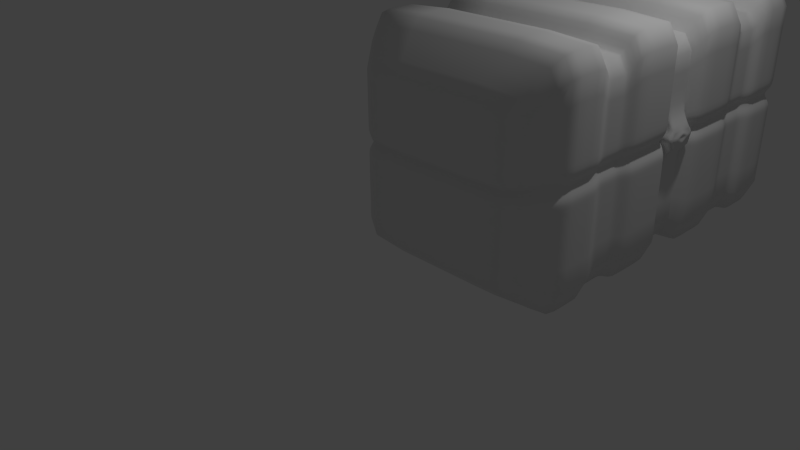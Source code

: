 # Source: prop_Chest.blend  (saved by Blender 2.68.0; exported with 4.5.12 LTS)
import bpy
from mathutils import Matrix  # noqa: F401  (used for matrix-valued properties, if any)

bpy.ops.wm.read_factory_settings(use_empty=True)
scene = bpy.context.scene
scene.name = 'Scene'

# ---- collections
col_collection_1 = bpy.data.collections.new('Collection 1'); scene.collection.children.link(col_collection_1)

# ---- materials (node trees are filled in below, after node groups)
mat_material = bpy.data.materials.new('Material')
mat_material.alpha_threshold = 0.0
mat_material.use_transparent_shadow = False
mat_material.roughness = 0.5
mat_material.line_color = (0.0, 0.0, 0.0, 1.0)

# ---- material node trees

# ---- world
world_world = bpy.data.worlds.new('World'); scene.world = world_world
world_world.color = (0.05088, 0.05088, 0.05088)
world_world.use_sun_shadow = False
world_world.sun_shadow_jitter_overblur = 0.0
world_world.cycles.sampling_method = 'MANUAL'
world_world.cycles.sample_map_resolution = 256

# ---- cameras
cam_camera = bpy.data.cameras.new('Camera')
cam_camera.clip_end = 100.0
cam_camera.lens = 35.0
cam_camera.sensor_width = 32.0
cam_camera.sensor_height = 18.0
cam_camera.ortho_scale = 7.314
cam_camera.dof.focus_distance = 0.0
cam_camera.dof.aperture_fstop = 128.0

# ---- lights
light_lamp = bpy.data.lights.new('Lamp', 'POINT')
light_lamp.transmission_factor = 0.0
light_lamp.cutoff_distance = 30.0
light_lamp.energy = 100.0
light_lamp.shadow_buffer_clip_start = 1.001
light_lamp.shadow_soft_size = 0.1
light_lamp.shadow_maximum_resolution = 0.006
light_lamp.use_absolute_resolution = True
light_lamp.cycles.use_multiple_importance_sampling = False

# ---- meshes
me_cube_003 = bpy.data.meshes.new('Cube.003')
me_cube_003.from_pydata([(-1.263, 0.8653, -1.234), (1.234, 0.8653, -1.234), (-1.263, 0.8653, 1.378), (1.234, 0.8653, 1.378), (-1.142, 0.0, 1.142), (-1.142, 0.0, -1.119), (1.119, 0.0, 1.142), (1.119, 0.0, -1.119), (-1.234, 1.466, -1.234), (1.234, 1.466, -1.234), (-1.234, 1.466, 1.378), (1.234, 1.466, 1.378), (-1.175, 1.166, -1.175), (1.175, 1.166, -1.175), (1.175, 1.166, 1.175), (-1.175, 1.166, 1.175), (-1.175, 1.309, -1.175), (1.175, 1.309, 1.175), (1.175, 1.309, -1.175), (-1.175, 1.309, 1.175), (1.175, 1.023, -1.175), (-1.175, 1.023, 1.175), (-1.175, 1.023, -1.175), (1.175, 1.023, 1.175), (-1.263, 0.3111, 1.378), (1.234, 0.3126, -1.234), (-1.263, 0.3111, -1.234), (1.234, 0.3126, 1.378), (-1.142, 0.1519, 1.142), (1.119, 0.1519, -1.119), (-1.142, 0.1519, -1.119), (1.119, 0.1519, 1.142), (-1.234, 1.919, -1.234), (1.234, 1.919, -1.234), (-1.234, 1.919, 1.378), (1.234, 1.919, 1.378), (-0.9051, 2.353, -0.9051), (0.9051, 2.353, -0.9051), (-0.9051, 2.353, 0.9051), (0.9051, 2.353, 0.9051), (-1.29, 0.8686, 0.1159), (1.169, 0.8753, 0.1402), (-1.29, 0.0, 0.1319), (1.242, 0.0, 0.06435), (-1.153, 1.445, 0.1402), (1.169, 1.445, 0.1402), (1.113, 1.16, 0.1338), (-1.185, 1.16, 0.1338), (1.113, 1.296, 0.1338), (-1.185, 1.296, 0.1338), (1.113, 1.024, 0.1338), (-1.185, 1.024, 0.1338), (-1.29, 0.3111, 0.1319), (1.169, 0.3518, 0.1402), (1.06, 0.1995, 0.1399), (-1.29, 0.1678, 0.1319), (-1.169, 1.874, 0.1402), (1.169, 1.874, 0.1402), (-0.8574, 2.284, 0.1046), (0.8575, 2.284, 0.1046), (-1.29, 0.8686, -0.003716), (1.234, 0.8653, 0.01969), (-1.29, 0.0, 0.01846), (1.175, 1.166, 0.4057), (-1.234, 1.466, 0.01969), (1.234, 1.466, 0.01969), (-1.185, 1.166, 0.01874), (-1.185, 1.309, 0.01874), (-1.185, 1.023, 0.01874), (-1.29, 0.3111, 0.01846), (1.234, 0.3126, 0.01969), (1.119, 0.1519, 0.02955), (-1.29, 0.1678, 0.01846), (-1.234, 1.919, 0.01969), (1.234, 1.919, 0.01969), (-0.9051, 2.353, 0.01444), (0.9051, 2.353, 0.01444), (1.175, 1.166, 0.01874), (1.175, 1.309, 0.01874), (1.175, 1.023, 0.01874), (1.175, 1.166, 0.2233), (1.175, 1.309, 0.2233), (1.175, 1.023, 0.2233), (-1.29, 0.8686, 0.2091), (1.234, 0.8653, 0.2378), (-1.29, 0.0, 0.219), (-1.234, 1.466, 0.2378), (1.234, 1.466, 0.2378), (-1.185, 1.166, 0.2233), (-1.185, 1.309, 0.2233), (-1.185, 1.023, 0.2233), (-1.29, 0.3111, 0.219), (1.234, 0.3126, 0.2378), (1.119, 0.1519, 0.2239), (-1.29, 0.1678, 0.219), (-1.234, 1.919, 0.2378), (1.234, 1.919, 0.2378), (-0.9051, 2.353, 0.157), (0.9051, 2.353, 0.157), (1.228, 0.0, 0.1257), (1.216, 0.1995, 0.1257), (1.216, 0.0, 0.01538), (1.216, 0.1519, 0.01538), (1.216, 0.0, 0.2097), (1.216, 0.1519, 0.2097), (1.242, 0.09797, 0.1257), (1.242, 0.0, 0.1675), (-1.287, 0.8682, -0.1385), (1.234, 0.8653, -0.1177), (-1.274, 0.0, -0.1062), (1.119, 0.0, -0.09628), (-1.234, 1.466, -0.1177), (1.234, 1.466, -0.1177), (-1.184, 1.166, -0.1121), (-1.184, 1.309, -0.1121), (-1.184, 1.023, -0.1121), (-1.287, 0.3111, -0.1188), (1.234, 0.3126, -0.1177), (1.119, 0.1519, -0.09628), (-1.274, 0.1661, -0.1062), (-1.234, 1.919, -0.1177), (1.234, 1.919, -0.1177), (-0.9051, 2.353, -0.0863), (0.9051, 2.353, -0.0863), (1.175, 1.166, -0.1121), (1.175, 1.309, -0.1121), (1.175, 1.023, -0.1121), (1.175, 1.309, 0.4057), (1.175, 1.023, 0.4057), (-1.285, 0.868, 0.4332), (1.234, 0.8653, 0.4564), (-1.262, 0.0, 0.3959), (1.119, 0.0, 0.3999), (-1.234, 1.466, 0.4564), (1.234, 1.466, 0.4564), (-1.183, 1.166, 0.4057), (-1.183, 1.309, 0.4057), (-1.183, 1.023, 0.4057), (-1.285, 0.3111, 0.4412), (1.234, 0.3126, 0.4564), (1.119, 0.1519, 0.3999), (-1.262, 0.1648, 0.3959), (-1.234, 1.919, 0.4564), (1.234, 1.919, 0.4564), (-0.9051, 2.353, 0.3004), (0.9051, 2.353, 0.3004)], [], [(116, 107, 0, 26), (18, 16, 8, 9), (26, 0, 1, 25), (27, 3, 2, 24), (118, 110, 7, 29), (9, 8, 32, 33), (19, 17, 11, 10), (125, 18, 9, 112), (136, 19, 10, 133), (20, 22, 12, 13), (21, 23, 14, 15), (126, 20, 13, 124), (137, 21, 15, 135), (13, 12, 16, 18), (15, 14, 17, 19), (124, 13, 18, 125), (135, 15, 19, 136), (1, 0, 22, 20), (2, 3, 23, 21), (108, 1, 20, 126), (129, 2, 21, 137), (119, 116, 26, 30), (30, 26, 25, 29), (31, 27, 24, 28), (108, 117, 25, 1), (117, 118, 29, 25), (109, 119, 30, 5), (5, 30, 29, 7), (6, 31, 28, 4), (33, 32, 36, 37), (133, 10, 34, 142), (10, 11, 35, 34), (112, 9, 33, 121), (122, 123, 37, 36), (121, 33, 37, 123), (142, 34, 38, 144), (34, 35, 39, 38), (91, 83, 40, 52), (71, 54, 100, 102), (81, 48, 45, 87), (67, 49, 44, 64), (82, 50, 46, 80), (68, 51, 47, 66), (80, 46, 48, 81), (66, 47, 49, 67), (84, 41, 50, 82), (60, 40, 51, 68), (94, 91, 52, 55), (84, 92, 53, 41), (92, 93, 54, 53), (85, 94, 55, 42), (64, 44, 56, 73), (87, 45, 57, 96), (97, 98, 59, 58), (96, 57, 59, 98), (73, 56, 58, 75), (52, 40, 60, 69), (102, 101, 110, 118), (48, 78, 65, 45), (50, 79, 77, 46), (46, 77, 78, 48), (41, 61, 79, 50), (55, 52, 69, 72), (41, 53, 70, 61), (53, 54, 71, 70), (42, 55, 72, 62), (45, 65, 74, 57), (58, 59, 76, 75), (57, 74, 76, 59), (114, 67, 64, 111), (115, 68, 66, 113), (113, 66, 67, 114), (107, 60, 68, 115), (111, 64, 73, 120), (120, 73, 75, 122), (49, 89, 86, 44), (51, 90, 88, 47), (47, 88, 89, 49), (40, 83, 90, 51), (44, 86, 95, 56), (56, 95, 97, 58), (138, 129, 83, 91), (127, 81, 87, 134), (128, 82, 80, 63), (63, 80, 81, 127), (130, 84, 82, 128), (141, 138, 91, 94), (130, 139, 92, 84), (139, 140, 93, 92), (131, 141, 94, 85), (134, 87, 96, 143), (144, 145, 98, 97), (143, 96, 98, 145), (105, 106, 99), (105, 99, 43), (103, 104, 140, 132), (54, 93, 104, 100), (100, 105, 43, 101, 102), (104, 103, 106, 105, 100), (69, 60, 107, 116), (118, 71, 102), (78, 125, 112, 65), (79, 126, 124, 77), (77, 124, 125, 78), (61, 108, 126, 79), (72, 69, 116, 119), (61, 70, 117, 108), (70, 71, 118, 117), (62, 72, 119, 109), (65, 112, 121, 74), (75, 76, 123, 122), (74, 121, 123, 76), (16, 114, 111, 8), (22, 115, 113, 12), (12, 113, 114, 16), (0, 107, 115, 22), (8, 111, 120, 32), (32, 120, 122, 36), (89, 136, 133, 86), (90, 137, 135, 88), (88, 135, 136, 89), (83, 129, 137, 90), (86, 133, 142, 95), (95, 142, 144, 97), (24, 2, 129, 138), (31, 6, 132, 140), (17, 127, 134, 11), (23, 128, 63, 14), (14, 63, 127, 17), (3, 130, 128, 23), (28, 24, 138, 141), (3, 27, 139, 130), (27, 31, 140, 139), (4, 28, 141, 131), (11, 134, 143, 35), (38, 39, 145, 144), (35, 143, 145, 39), (140, 104, 93)])
me_cube_003.polygons.foreach_set('use_smooth', [True] * 138)
_k = set([(28, 31), (28, 141), (29, 30), (29, 118), (30, 119), (31, 140), (55, 72), (55, 94), (72, 119), (94, 141)])
me_cube_003.attributes.new('sharp_edge', 'BOOLEAN', 'EDGE').data.foreach_set('value', [ (min(e.vertices), max(e.vertices)) in _k for e in me_cube_003.edges])
_k = {(2, 24): 0.61569, (0, 107): 0.61569, (2, 3): 0.61569, (1, 108): 0.61569, (0, 1): 0.61569, (1, 25): 0.61569, (0, 26): 0.61569, (3, 27): 0.61569, (5, 109): 0.61569, (7, 110): 0.61569, (5, 7): 0.61569, (4, 6): 0.61569, (8, 111): 0.61569, (10, 11): 0.61569, (9, 112): 0.61569, (8, 9): 0.61569, (8, 16): 0.61569, (1, 20): 0.61569, (11, 17): 0.61569, (2, 21): 0.61569, (0, 22): 0.61569, (9, 18): 0.61569, (3, 23): 0.61569, (10, 19): 0.61569, (12, 13): 0.61569, (14, 15): 0.61569, (14, 63): 0.61569, (12, 113): 0.61569, (12, 16): 0.61569, (14, 17): 0.61569, (13, 18): 0.61569, (15, 19): 0.61569, (16, 18): 0.61569, (17, 19): 0.61569, (17, 127): 0.61569, (16, 114): 0.61569, (13, 20): 0.61569, (15, 21): 0.61569, (12, 22): 0.61569, (14, 23): 0.61569, (20, 22): 0.61569, (21, 23): 0.61569, (23, 128): 0.61569, (22, 115): 0.61569, (4, 28): 0.61569, (7, 29): 0.61569, (5, 30): 0.61569, (6, 31): 0.61569, (26, 116): 0.61569, (25, 26): 0.61569, (24, 27): 0.61569, (25, 117): 0.61569, (24, 28): 0.61569, (25, 29): 0.61569, (26, 30): 0.61569, (27, 31): 0.61569, (29, 118): 0.61569, (30, 119): 0.61569, (29, 30): 0.61569, (28, 31): 0.61569, (32, 120): 0.61569, (34, 35): 0.61569, (33, 121): 0.61569, (32, 33): 0.61569, (8, 32): 0.61569, (9, 33): 0.61569, (10, 34): 0.61569, (11, 35): 0.61569, (36, 122): 0.61569, (38, 39): 0.61569, (37, 123): 0.61569, (36, 37): 0.61569, (32, 36): 0.61569, (33, 37): 0.61569, (35, 39): 0.61569, (34, 38): 0.61569, (2, 129): 0.61569, (3, 130): 0.61569, (4, 131): 0.61569, (6, 132): 0.61569, (10, 133): 0.61569, (11, 134): 0.61569, (13, 124): 0.61569, (15, 135): 0.61569, (18, 125): 0.61569, (19, 136): 0.61569, (20, 126): 0.61569, (21, 137): 0.61569, (24, 138): 0.61569, (27, 139): 0.61569, (31, 140): 0.61569, (28, 141): 0.61569, (34, 142): 0.61569, (35, 143): 0.61569, (38, 144): 0.61569, (39, 145): 0.61569, (40, 52): 0.29412, (71, 102): 0.29412, (45, 48): 0.29412, (44, 49): 0.29412, (46, 50): 0.29412, (47, 51): 0.29412, (46, 48): 0.29412, (47, 49): 0.29412, (41, 50): 0.29412, (40, 51): 0.29412, (52, 55): 0.29412, (41, 53): 0.29412, (53, 54): 0.29412, (42, 55): 0.29412, (44, 56): 0.29412, (45, 57): 0.29412, (58, 59): 0.29412, (57, 59): 0.29412, (56, 58): 0.29412, (40, 60): 0.61569, (41, 61): 0.61569, (42, 62): 0.61569, (44, 64): 0.61569, (45, 65): 0.61569, (47, 66): 0.61569, (49, 67): 0.61569, (51, 68): 0.61569, (52, 69): 0.61569, (53, 70): 0.61569, (54, 71): 0.61569, (55, 72): 0.61569, (56, 73): 0.61569, (57, 74): 0.61569, (58, 75): 0.61569, (59, 76): 0.61569, (46, 77): 0.61569, (48, 78): 0.61569, (50, 79): 0.61569, (60, 69): 0.29412, (101, 110): 0.29412, (65, 78): 0.29412, (77, 79): 0.29412, (77, 78): 0.29412, (61, 79): 0.29412, (69, 72): 0.29412, (61, 70): 0.29412, (70, 71): 0.29412, (62, 72): 0.29412, (65, 74): 0.29412, (75, 76): 0.29412, (74, 76): 0.29412, (64, 67): 0.29412, (66, 68): 0.29412, (66, 67): 0.29412, (60, 68): 0.29412, (64, 73): 0.29412, (73, 75): 0.29412, (46, 80): 0.61569, (48, 81): 0.61569, (50, 82): 0.61569, (40, 83): 0.61569, (41, 84): 0.61569, (42, 85): 0.61569, (93, 104): 0.29412, (44, 86): 0.61569, (45, 87): 0.61569, (47, 88): 0.61569, (49, 89): 0.61569, (51, 90): 0.61569, (52, 91): 0.61569, (53, 92): 0.61569, (54, 93): 0.61569, (55, 94): 0.61569, (56, 95): 0.61569, (57, 96): 0.61569, (58, 97): 0.61569, (59, 98): 0.61569, (86, 89): 0.29412, (88, 90): 0.29412, (88, 89): 0.29412, (83, 90): 0.29412, (86, 95): 0.29412, (95, 97): 0.29412, (83, 91): 0.29412, (103, 132): 0.29412, (81, 87): 0.29412, (80, 82): 0.29412, (80, 81): 0.29412, (82, 84): 0.29412, (91, 94): 0.29412, (84, 92): 0.29412, (92, 93): 0.29412, (85, 94): 0.29412, (87, 96): 0.29412, (97, 98): 0.29412, (96, 98): 0.29412, (100, 105): 1.0, (43, 99): 0.61569, (100, 102): 1.0, (101, 102): 1.0, (99, 106): 0.61569, (100, 104): 1.0, (103, 104): 1.0, (63, 80): 0.61569, (54, 100): 0.29412, (43, 101): 0.61569, (99, 105): 0.29412, (103, 106): 0.61569, (43, 105): 0.29412, (105, 106): 0.29412, (60, 107): 0.61569, (61, 108): 0.61569, (62, 109): 0.61569, (102, 118): 1.0, (64, 111): 0.61569, (65, 112): 0.61569, (66, 113): 0.61569, (67, 114): 0.61569, (68, 115): 0.61569, (69, 116): 0.61569, (70, 117): 0.61569, (71, 118): 0.61569, (72, 119): 0.61569, (73, 120): 0.61569, (74, 121): 0.61569, (75, 122): 0.61569, (76, 123): 0.61569, (77, 124): 0.61569, (78, 125): 0.61569, (79, 126): 0.61569, (107, 116): 0.29412, (110, 118): 0.29412, (112, 125): 0.29412, (124, 126): 0.29412, (124, 125): 0.29412, (108, 126): 0.29412, (116, 119): 0.29412, (108, 117): 0.29412, (117, 118): 0.29412, (109, 119): 0.29412, (112, 121): 0.29412, (122, 123): 0.29412, (121, 123): 0.29412, (111, 114): 0.29412, (113, 115): 0.29412, (113, 114): 0.29412, (107, 115): 0.29412, (111, 120): 0.29412, (120, 122): 0.29412, (81, 127): 0.61569, (82, 128): 0.61569, (83, 129): 0.61569, (84, 130): 0.61569, (85, 131): 0.61569, (86, 133): 0.61569, (87, 134): 0.61569, (88, 135): 0.61569, (89, 136): 0.61569, (90, 137): 0.61569, (91, 138): 0.61569, (92, 139): 0.61569, (93, 140): 0.61569, (94, 141): 0.61569, (95, 142): 0.61569, (96, 143): 0.61569, (97, 144): 0.61569, (98, 145): 0.61569, (133, 136): 0.29412, (135, 137): 0.29412, (135, 136): 0.29412, (129, 137): 0.29412, (133, 142): 0.29412, (142, 144): 0.29412, (129, 138): 0.29412, (132, 140): 0.29412, (127, 134): 0.29412, (63, 128): 0.29412, (63, 127): 0.29412, (128, 130): 0.29412, (138, 141): 0.29412, (130, 139): 0.29412, (139, 140): 0.29412, (131, 141): 0.29412, (134, 143): 0.29412, (144, 145): 0.29412, (143, 145): 0.29412, (104, 140): 0.29412}
me_cube_003.attributes.new('crease_edge', 'FLOAT', 'EDGE').data.foreach_set('value', [_k.get((min(e.vertices), max(e.vertices)), 0.0) for e in me_cube_003.edges])
_uv = me_cube_003.uv_layers.new(name='UV coord')
_uv.uv.foreach_set('vector', [0.3205, 0.5853, 0.3308, 0.4897, 0.4937, 0.5084, 0.4815, 0.5824, 0.2798, 0.1891, 0.2798, 0.516, 0.2528, 0.5039, 0.2554, 0.1999, 0.4815, 0.5824, 0.4937, 0.5084, 0.816, 0.5594, 0.7991, 0.6272, 0.7593, 0.09859, 0.7539, 0.1631, 0.4873, 0.1516, 0.4909, 0.08442, 0.9284, 0.6947, 0.923, 0.7119, 0.7894, 0.6709, 0.7934, 0.6515, 0.2554, 0.1999, 0.2528, 0.5039, 0.1945, 0.4804, 0.2024, 0.2295, 0.2096, 0.7123, 0.511, 0.7141, 0.4813, 0.7462, 0.2365, 0.7398, 0.1511, 0.0384, 0.2798, 0.1891, 0.2554, 0.1999, 0.1314, 0.06461, 0.05591, 0.7778, 0.2096, 0.7123, 0.2365, 0.7398, 0.08952, 0.8012, 0.7902, 0.4543, 0.4627, 0.4543, 0.4627, 0.4343, 0.7902, 0.4344, 0.4254, 0.2048, 0.753, 0.2048, 0.753, 0.2247, 0.4254, 0.2247, 0.9384, 0.4543, 0.7902, 0.4543, 0.7902, 0.4344, 0.9384, 0.4344, 0.3181, 0.2048, 0.4254, 0.2048, 0.4254, 0.2247, 0.3181, 0.2247, 0.7902, 0.4344, 0.4627, 0.4343, 0.4627, 0.4144, 0.7902, 0.4144, 0.4254, 0.2247, 0.753, 0.2247, 0.753, 0.2446, 0.4254, 0.2447, 0.9384, 0.4344, 0.7902, 0.4344, 0.7902, 0.4144, 0.9384, 0.4144, 0.3181, 0.2247, 0.4254, 0.2247, 0.4254, 0.2447, 0.3181, 0.2447, 0.816, 0.5594, 0.4937, 0.5084, 0.5, 0.4823, 0.8206, 0.5372, 0.4873, 0.1516, 0.7539, 0.1631, 0.767, 0.1917, 0.4746, 0.1867, 0.9546, 0.5946, 0.816, 0.5594, 0.8206, 0.5372, 0.9627, 0.5723, 0.3409, 0.1689, 0.4873, 0.1516, 0.4746, 0.1867, 0.3372, 0.2032, 0.3174, 0.6069, 0.3205, 0.5853, 0.4815, 0.5824, 0.4804, 0.6142, 0.4804, 0.6142, 0.4815, 0.5824, 0.7991, 0.6272, 0.7934, 0.6515, 0.771, 0.06798, 0.7593, 0.09859, 0.4909, 0.08442, 0.4781, 0.0421, 0.9546, 0.5946, 0.9319, 0.669, 0.7991, 0.6272, 0.816, 0.5594, 0.9319, 0.669, 0.9284, 0.6947, 0.7934, 0.6515, 0.7991, 0.6272, 0.3168, 0.6315, 0.3174, 0.6069, 0.4804, 0.6142, 0.4787, 0.6366, 0.4787, 0.6366, 0.4804, 0.6142, 0.7934, 0.6515, 0.7894, 0.6709, 0.7701, 0.04645, 0.771, 0.06798, 0.4781, 0.0421, 0.4795, 0.02174, 0.2024, 0.2295, 0.1945, 0.4804, 0.1367, 0.4519, 0.1428, 0.257, 0.08952, 0.8012, 0.2365, 0.7398, 0.2541, 0.7881, 0.1572, 0.866, 0.2365, 0.7398, 0.4813, 0.7462, 0.4718, 0.7963, 0.2541, 0.7881, 0.1314, 0.06461, 0.2554, 0.1999, 0.2024, 0.2295, 0.08488, 0.1336, 0.04002, 0.4898, 0.04438, 0.2143, 0.1428, 0.257, 0.1367, 0.4519, 0.08488, 0.1336, 0.2024, 0.2295, 0.1428, 0.257, 0.04438, 0.2143, 0.1572, 0.866, 0.2541, 0.7881, 0.2656, 0.8564, 0.2296, 0.9326, 0.2541, 0.7881, 0.4718, 0.7963, 0.4575, 0.8594, 0.2656, 0.8564, 0.3049, 0.05795, 0.2985, 0.1678, 0.2802, 0.1675, 0.2884, 0.05692, 0.8729, 0.8585, 0.8887, 0.9313, 0.8063, 0.9036, 0.8222, 0.8387, 0.7089, 0.823, 0.7342, 0.8414, 0.6964, 0.8669, 0.6713, 0.8477, 0.1219, 0.6925, 0.1039, 0.7119, 0.08011, 0.6864, 0.1024, 0.6634, 0.8856, 0.2048, 0.9008, 0.205, 0.9008, 0.2239, 0.8856, 0.2247, 0.2963, 0.4543, 0.2802, 0.454, 0.2802, 0.4351, 0.2963, 0.4343, 0.8856, 0.2247, 0.9008, 0.2239, 0.9008, 0.2428, 0.8856, 0.2446, 0.2963, 0.4343, 0.2802, 0.4351, 0.2802, 0.4163, 0.2963, 0.4144, 0.9177, 0.1741, 0.9376, 0.176, 0.9423, 0.2037, 0.9232, 0.2021, 0.3082, 0.4884, 0.2879, 0.487, 0.2876, 0.4547, 0.3072, 0.4567, 0.3068, 0.03172, 0.3049, 0.05795, 0.2884, 0.05692, 0.2909, 0.03031, 0.9177, 0.1741, 0.9122, 0.08265, 0.9324, 0.08536, 0.9376, 0.176, 0.9122, 0.08265, 0.916, 0.05188, 0.9348, 0.05405, 0.9324, 0.08536, 0.3096, 0.001823, 0.3068, 0.03172, 0.2909, 0.03031, 0.2939, 0.000215, 0.1024, 0.6634, 0.08011, 0.6864, 0.02963, 0.6018, 0.05426, 0.5847, 0.6713, 0.8477, 0.6964, 0.8669, 0.6011, 0.9331, 0.5836, 0.9111, 0.2231, 0.9552, 0.4933, 0.957, 0.4945, 0.9728, 0.2207, 0.9728, 0.5836, 0.9111, 0.6011, 0.9331, 0.4945, 0.9728, 0.4933, 0.957, 0.05426, 0.5847, 0.02963, 0.6018, 0.000215, 0.4954, 0.02275, 0.4932, 0.2802, 0.5829, 0.2879, 0.487, 0.3082, 0.4884, 0.2988, 0.5836, 0.9862, 0.972, 0.965, 0.972, 0.965, 0.9514, 0.9862, 0.9514, 0.1099, 0.000215, 0.1287, 0.0214, 0.1092, 0.04924, 0.08998, 0.02824, 0.9748, 0.4541, 0.9566, 0.4543, 0.9566, 0.4344, 0.9748, 0.4352, 0.9748, 0.4352, 0.9566, 0.4344, 0.9566, 0.4144, 0.9748, 0.4163, 0.9921, 0.6042, 0.973, 0.6008, 0.981, 0.5785, 0.9998, 0.5822, 0.2802, 0.6058, 0.2802, 0.5829, 0.2988, 0.5836, 0.2981, 0.606, 0.9921, 0.6042, 0.9687, 0.676, 0.9493, 0.6733, 0.973, 0.6008, 0.9687, 0.676, 0.964, 0.7017, 0.9455, 0.6989, 0.9493, 0.6733, 0.2803, 0.6316, 0.2802, 0.6058, 0.2981, 0.606, 0.2978, 0.6316, 0.08998, 0.02824, 0.1092, 0.04924, 0.063, 0.1221, 0.03982, 0.1054, 0.000215, 0.4954, 0.007604, 0.2076, 0.02828, 0.2104, 0.02275, 0.4932, 0.03982, 0.1054, 0.063, 0.1221, 0.02828, 0.2104, 0.007604, 0.2076, 0.1457, 0.6751, 0.1219, 0.6925, 0.1024, 0.6634, 0.1257, 0.648, 0.3145, 0.4543, 0.2963, 0.4543, 0.2963, 0.4343, 0.3145, 0.4343, 0.3145, 0.4343, 0.2963, 0.4343, 0.2963, 0.4144, 0.3145, 0.4144, 0.3308, 0.4897, 0.3082, 0.4884, 0.3072, 0.4567, 0.3294, 0.4587, 0.1257, 0.648, 0.1024, 0.6634, 0.05426, 0.5847, 0.07727, 0.5735, 0.07727, 0.5735, 0.05426, 0.5847, 0.02275, 0.4932, 0.04002, 0.4898, 0.000215, 0.8261, 0.02091, 0.8132, 0.05447, 0.838, 0.02799, 0.8564, 0.2802, 0.205, 0.2927, 0.2048, 0.2927, 0.2247, 0.2802, 0.2239, 0.2802, 0.2239, 0.2927, 0.2247, 0.2927, 0.2447, 0.2802, 0.2428, 0.2802, 0.1675, 0.2985, 0.1678, 0.3016, 0.2039, 0.284, 0.2043, 0.02799, 0.8564, 0.05447, 0.838, 0.1336, 0.9022, 0.115, 0.923, 0.115, 0.923, 0.1336, 0.9022, 0.2231, 0.9552, 0.2207, 0.9728, 0.3449, 0.05897, 0.3409, 0.1689, 0.2985, 0.1678, 0.3049, 0.05795, 0.6735, 0.7837, 0.7089, 0.823, 0.6713, 0.8477, 0.6369, 0.8078, 0.8602, 0.2048, 0.8856, 0.2048, 0.8856, 0.2247, 0.8602, 0.2247, 0.8602, 0.2247, 0.8856, 0.2247, 0.8856, 0.2446, 0.8602, 0.2446, 0.8822, 0.1764, 0.9177, 0.1741, 0.9232, 0.2021, 0.8909, 0.2043, 0.3389, 0.03341, 0.3449, 0.05897, 0.3049, 0.05795, 0.3068, 0.03172, 0.8822, 0.1764, 0.8786, 0.08259, 0.9122, 0.08265, 0.9177, 0.1741, 0.8786, 0.08259, 0.8863, 0.05252, 0.916, 0.05188, 0.9122, 0.08265, 0.3415, 0.005501, 0.3389, 0.03341, 0.3068, 0.03172, 0.3096, 0.001823, 0.6369, 0.8078, 0.6713, 0.8477, 0.5836, 0.9111, 0.5623, 0.8736, 0.2296, 0.9326, 0.4878, 0.9328, 0.4933, 0.957, 0.2231, 0.9552, 0.5623, 0.8736, 0.5836, 0.9111, 0.4933, 0.957, 0.4878, 0.9328, 0.4533, 0.2671, 0.3837, 0.3768, 0.352, 0.333, 0.4533, 0.2671, 0.352, 0.333, 0.3123, 0.2671, 0.9631, 0.9474, 0.9843, 0.9474, 0.9843, 0.9772, 0.9631, 0.9772, 0.9029, 0.8794, 0.8587, 0.8635, 0.8557, 0.8229, 0.895, 0.8149, 0.756, 0.3237, 0.6945, 0.3235, 0.6375, 0.2868, 0.6404, 0.2542, 0.7293, 0.2586, 0.7289, 0.3733, 0.64, 0.3782, 0.6375, 0.349, 0.6945, 0.3235, 0.756, 0.3237, 0.2988, 0.5836, 0.3082, 0.4884, 0.3308, 0.4897, 0.3205, 0.5853, 0.8887, 0.7903, 0.8729, 0.8585, 0.8222, 0.8387, 0.1287, 0.0214, 0.1511, 0.0384, 0.1314, 0.06461, 0.1092, 0.04924, 0.9566, 0.4543, 0.9384, 0.4543, 0.9384, 0.4344, 0.9566, 0.4344, 0.9566, 0.4344, 0.9384, 0.4344, 0.9384, 0.4144, 0.9566, 0.4144, 0.973, 0.6008, 0.9546, 0.5946, 0.9627, 0.5723, 0.981, 0.5785, 0.2981, 0.606, 0.2988, 0.5836, 0.3205, 0.5853, 0.3174, 0.6069, 0.973, 0.6008, 0.9493, 0.6733, 0.9319, 0.669, 0.9546, 0.5946, 0.9493, 0.6733, 0.9455, 0.6989, 0.9284, 0.6947, 0.9319, 0.669, 0.2978, 0.6316, 0.2981, 0.606, 0.3174, 0.6069, 0.3168, 0.6315, 0.1092, 0.04924, 0.1314, 0.06461, 0.08488, 0.1336, 0.063, 0.1221, 0.02275, 0.4932, 0.02828, 0.2104, 0.04438, 0.2143, 0.04002, 0.4898, 0.063, 0.1221, 0.08488, 0.1336, 0.04438, 0.2143, 0.02828, 0.2104, 0.2798, 0.516, 0.1457, 0.6751, 0.1257, 0.648, 0.2528, 0.5039, 0.4627, 0.4543, 0.3145, 0.4543, 0.3145, 0.4343, 0.4627, 0.4343, 0.4627, 0.4343, 0.3145, 0.4343, 0.3145, 0.4144, 0.4627, 0.4144, 0.4937, 0.5084, 0.3308, 0.4897, 0.3294, 0.4587, 0.5, 0.4823, 0.2528, 0.5039, 0.1257, 0.648, 0.07727, 0.5735, 0.1945, 0.4804, 0.1945, 0.4804, 0.07727, 0.5735, 0.04002, 0.4898, 0.1367, 0.4519, 0.02091, 0.8132, 0.05591, 0.7778, 0.08952, 0.8012, 0.05447, 0.838, 0.2927, 0.2048, 0.3181, 0.2048, 0.3181, 0.2247, 0.2927, 0.2247, 0.2927, 0.2247, 0.3181, 0.2247, 0.3181, 0.2447, 0.2927, 0.2447, 0.2985, 0.1678, 0.3409, 0.1689, 0.3372, 0.2032, 0.3016, 0.2039, 0.05447, 0.838, 0.08952, 0.8012, 0.1572, 0.866, 0.1336, 0.9022, 0.1336, 0.9022, 0.1572, 0.866, 0.2296, 0.9326, 0.2231, 0.9552, 0.4909, 0.08442, 0.4873, 0.1516, 0.3409, 0.1689, 0.3449, 0.05897, 0.771, 0.06798, 0.7701, 0.04645, 0.8828, 0.02947, 0.8863, 0.05252, 0.511, 0.7141, 0.6735, 0.7837, 0.6369, 0.8078, 0.4813, 0.7462, 0.753, 0.2048, 0.8602, 0.2048, 0.8602, 0.2247, 0.753, 0.2247, 0.753, 0.2247, 0.8602, 0.2247, 0.8602, 0.2446, 0.753, 0.2446, 0.7539, 0.1631, 0.8822, 0.1764, 0.8909, 0.2043, 0.767, 0.1917, 0.4781, 0.0421, 0.4909, 0.08442, 0.3449, 0.05897, 0.3389, 0.03341, 0.7539, 0.1631, 0.7593, 0.09859, 0.8786, 0.08259, 0.8822, 0.1764, 0.7593, 0.09859, 0.771, 0.06798, 0.8863, 0.05252, 0.8786, 0.08259, 0.4795, 0.02174, 0.4781, 0.0421, 0.3389, 0.03341, 0.3415, 0.005501, 0.4813, 0.7462, 0.6369, 0.8078, 0.5623, 0.8736, 0.4718, 0.7963, 0.2656, 0.8564, 0.4575, 0.8594, 0.4878, 0.9328, 0.2296, 0.9326, 0.4718, 0.7963, 0.5623, 0.8736, 0.4878, 0.9328, 0.4575, 0.8594, 0.7873, 0.8794, 0.8557, 0.8229, 0.8587, 0.8635])
me_cube_003.use_remesh_preserve_volume = False
me_cube_003.use_remesh_preserve_attributes = False
me_cube_003.use_mirror_vertex_groups = False
me_cube_003.update()
me_cube = bpy.data.meshes.new('Cube')
me_cube.from_pydata([], [], [])
me_cube.materials.append(mat_material)
me_cube.use_remesh_preserve_volume = False
me_cube.use_remesh_preserve_attributes = False
me_cube.use_mirror_vertex_groups = False
me_cube.update()

# ---- objects
ob_cube_001 = bpy.data.objects.new('Cube.001', me_cube_003)
ob_cube = bpy.data.objects.new('Cube', me_cube)
ob_lamp = bpy.data.objects.new('Lamp', light_lamp)
ob_camera = bpy.data.objects.new('Camera', cam_camera)

# ---- transforms, parenting, visibility, modifiers, constraints
ob_cube_001.location = (2.148, 1.216, 2.052)
ob_cube_001.lineart.crease_threshold = 0.0
_m = ob_cube_001.modifiers.new('Mirror', 'MIRROR')
_m.use_axis = (False, True, False)
_m.use_clip = True
_m = ob_cube_001.modifiers.new('Subsurf', 'SUBSURF')
_m.uv_smooth = 'PRESERVE_CORNERS'
_m.quality = 2
_m.levels = 3
_m.show_only_control_edges = False
ob_cube.location = (0.0, 0.03676, 1.046)
ob_cube.lock_rotations_4d = False
ob_cube.empty_display_type = 'ARROWS'
ob_cube.lineart.crease_threshold = 0.0
_m = ob_cube.modifiers.new('Subsurf', 'SUBSURF')
_m.uv_smooth = 'PRESERVE_CORNERS'
_m.quality = 2
_m.levels = 3
_m.show_only_control_edges = False
ob_lamp.location = (4.076, 1.005, 5.904)
ob_lamp.rotation_euler = (0.6503, 0.05522, 1.866)
ob_lamp.lock_rotations_4d = False
ob_lamp.empty_display_type = 'ARROWS'
ob_lamp.color = (0.0, 0.0, 0.0, 0.0)
ob_lamp.lineart.crease_threshold = 0.0
ob_camera.location = (7.481, -6.508, 5.344)
ob_camera.rotation_euler = (1.109, 0.01082, 0.8149)
ob_camera.lock_rotations_4d = False
ob_camera.empty_display_type = 'ARROWS'
ob_camera.color = (0.0, 0.0, 0.0, 0.0)
ob_camera.display_type = 'WIRE'
ob_camera.lineart.crease_threshold = 0.0

# ---- collection membership
col_collection_1.objects.link(ob_cube_001)
col_collection_1.objects.link(ob_cube)
col_collection_1.objects.link(ob_lamp)
col_collection_1.objects.link(ob_camera)

# ---- scene / render settings (as saved in the file)
scene.camera = ob_camera
scene.frame_start = 1; scene.frame_end = 250; scene.frame_set(1)
scene.render.engine = 'BLENDER_EEVEE_NEXT'
scene.render.image_settings.color_mode = 'RGB'
scene.render.image_settings.compression = 90
scene.render.resolution_percentage = 50
scene.render.dither_intensity = 0.0
scene.cycles.use_denoising = False
scene.cycles.samples = 10
scene.cycles.sampling_pattern = 'TABULATED_SOBOL'
scene.cycles.light_sampling_threshold = 0.0
scene.cycles.use_adaptive_sampling = False
scene.cycles.use_light_tree = False
scene.cycles.blur_glossy = 0.0
scene.cycles.volume_bounces = 1
scene.cycles.pixel_filter_type = 'GAUSSIAN'
scene.cycles.sample_clamp_indirect = 0.0
scene.view_settings.view_transform = 'Standard'
bpy.context.view_layer.update()
